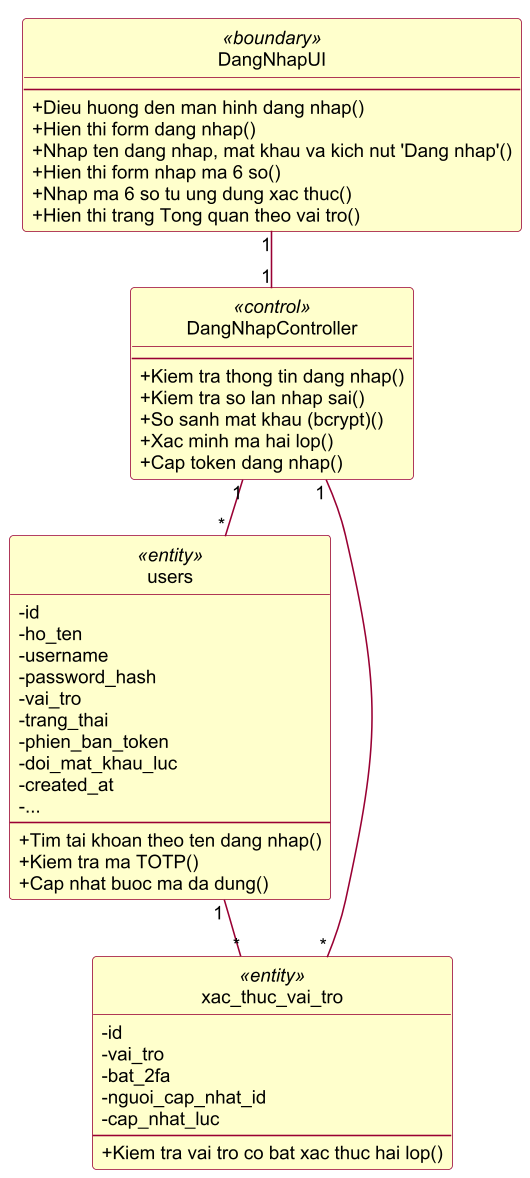

The diagram above was rendered by PlantUML. Its source (embedded in the PNG):
@startuml cls_dang_nhap
!pragma layout smetana
skinparam dpi 150
skinparam defaultFontName Arial
skinparam defaultFontSize 12
skinparam shadowing false
skinparam ArrowColor #990033
skinparam ActorBorderColor #990033
skinparam ActorBackgroundColor #FFFFCC
skinparam UsecaseBorderColor #990033
skinparam UsecaseBackgroundColor #FFFFCC
skinparam ClassBorderColor #990033
skinparam ClassBackgroundColor #FFFFCC
skinparam ParticipantBorderColor #990033
skinparam ParticipantBackgroundColor #FFFFCC
skinparam BoundaryBackgroundColor #FFFFCC
skinparam BoundaryBorderColor #990033
skinparam ControlBackgroundColor #FFFFCC
skinparam ControlBorderColor #990033
skinparam EntityBackgroundColor #FFFFCC
skinparam EntityBorderColor #990033
skinparam SequenceLifeLineBorderColor #444444
skinparam NoteBackgroundColor #FFFFCC
skinparam NoteBorderColor #990033
skinparam packageStyle rectangle
hide circle
skinparam classAttributeIconSize 0
class "DangNhapUI" as UI <<boundary>> {
  --
  +Dieu huong den man hinh dang nhap()
  +Hien thi form dang nhap()
  +Nhap ten dang nhap, mat khau va kich nut 'Dang nhap'()
  +Hien thi form nhap ma 6 so()
  +Nhap ma 6 so tu ung dung xac thuc()
  +Hien thi trang Tong quan theo vai tro()
}
class "DangNhapController" as C <<control>> {
  --
  +Kiem tra thong tin dang nhap()
  +Kiem tra so lan nhap sai()
  +So sanh mat khau (bcrypt)()
  +Xac minh ma hai lop()
  +Cap token dang nhap()
}
class "users" as US <<entity>> {
  -id
  -ho_ten
  -username
  -password_hash
  -vai_tro
  -trang_thai
  -phien_ban_token
  -doi_mat_khau_luc
  -created_at
  -...
  --
  +Tim tai khoan theo ten dang nhap()
  +Kiem tra ma TOTP()
  +Cap nhat buoc ma da dung()
}
class "xac_thuc_vai_tro" as XT <<entity>> {
  -id
  -vai_tro
  -bat_2fa
  -nguoi_cap_nhat_id
  -cap_nhat_luc
  --
  +Kiem tra vai tro co bat xac thuc hai lop()
}
UI "1" -- "1" C
C "1" -- "*" US
C "1" -- "*" XT
US "1" -- "*" XT
@enduml